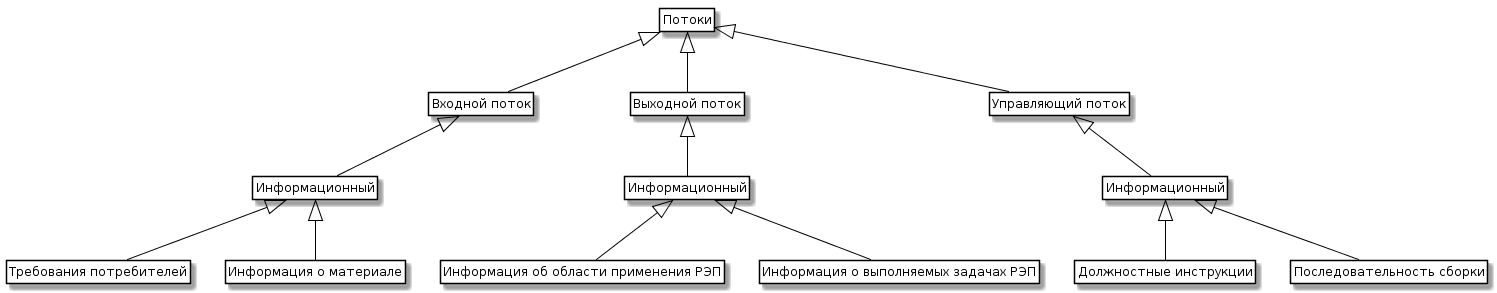

The diagram above was rendered by PlantUML. Its source (embedded in the PNG):
@startuml

skinparam class {
 BackgroundColor White
 ArrowColor Black
 BorderColor Black
}
class Entity as "Потоки"

class Input as "Входной поток"
class Output as "Выходной поток"
class Control as "Управляющий поток"

class INInfo as "Информационный"
class OUTInfo as "Информационный"
class CTRLInfo as "Информационный"

class IN1 as "Требования потребителей"
class IN3 as "Информация о материале"

class OUT1 as "Информация об области применения РЭП"
class OUT2 as "Информация о выполняемых задачах РЭП"

class CTRL1 as "Должностные инструкции"
class CTRL2 as "Последовательность сборки"

Entity <|-- Input 
Entity <|-- Output 
Entity <|-- Control 

Input <|-- INInfo
Output <|-- OUTInfo

Control <|-- CTRLInfo 

INInfo <|-- IN1
INInfo <|-- IN3 

OUTInfo <|-- OUT1
OUTInfo <|-- OUT2

CTRLInfo <|-- CTRL1
CTRLInfo <|-- CTRL2

hide members
hide circle
hide methods
@enduml